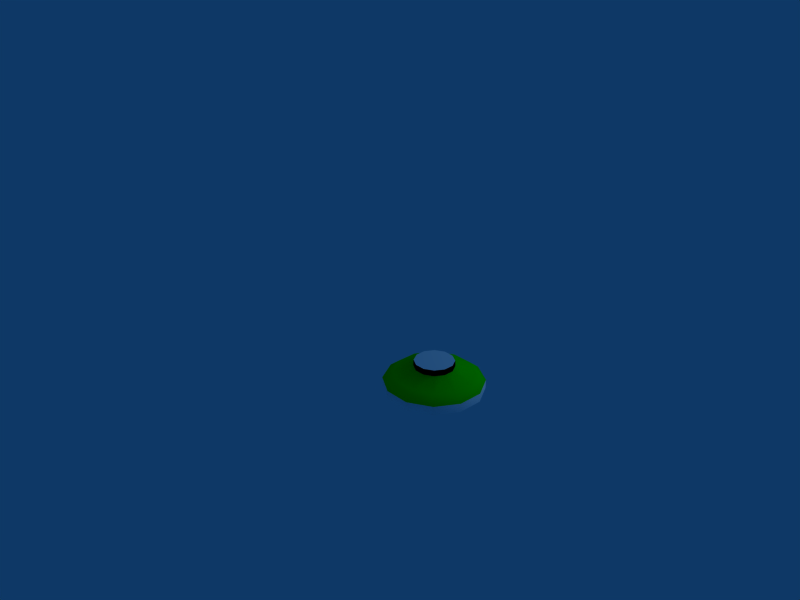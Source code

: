 # Source: FreetarButton.blend  (saved by Blender 2.42.0; exported with 4.5.12 LTS)
import bpy
from mathutils import Matrix  # noqa: F401  (used for matrix-valued properties, if any)

bpy.ops.wm.read_factory_settings(use_empty=True)
scene = bpy.context.scene
scene.name = 'Scene'

# ---- collections
col_collection_1 = bpy.data.collections.new('Collection 1'); scene.collection.children.link(col_collection_1)

# ---- materials (node trees are filled in below, after node groups)
mat_buttoncolor = bpy.data.materials.new('ButtonColor')
mat_buttoncolor.alpha_threshold = 0.0
mat_buttoncolor.preview_render_type = 'FLAT'
mat_buttoncolor.diffuse_color = (0.0, 1.0, 0.0, 1.0)
mat_buttoncolor.roughness = 0.5
mat_buttoncolor.specular_intensity = 1.0
mat_buttoncolor.line_color = (0.0, 0.0, 0.0, 1.0)
mat_buttontop = bpy.data.materials.new('ButtonTop')
mat_buttontop.alpha_threshold = 0.0
mat_buttontop.preview_render_type = 'FLAT'
mat_buttontop.diffuse_color = (1.0, 1.0, 1.0, 1.0)
mat_buttontop.roughness = 0.5
mat_buttontop.line_color = (0.0, 0.0, 0.0, 1.0)
mat_buttonside = bpy.data.materials.new('ButtonSide')
mat_buttonside.alpha_threshold = 0.0
mat_buttonside.preview_render_type = 'FLAT'
mat_buttonside.diffuse_color = (1.0, 1.0, 1.0, 1.0)
mat_buttonside.roughness = 0.5
mat_buttonside.line_color = (0.0, 0.0, 0.0, 1.0)
mat_buttonneck = bpy.data.materials.new('ButtonNeck')
mat_buttonneck.alpha_threshold = 0.0
mat_buttonneck.preview_render_type = 'FLAT'
mat_buttonneck.diffuse_color = (0.0, 0.0, 0.0, 1.0)
mat_buttonneck.roughness = 0.5
mat_buttonneck.line_color = (0.0, 0.0, 0.0, 1.0)

# ---- material node trees

# ---- world
world_world = bpy.data.worlds.new('World'); scene.world = world_world
world_world.color = (0.05656, 0.2208, 0.4)
world_world.use_sun_shadow = False
world_world.sun_shadow_jitter_overblur = 0.0
world_world.cycles.sampling_method = 'MANUAL'
world_world.cycles.sample_map_resolution = 256

# ---- cameras
cam_camera = bpy.data.cameras.new('Camera')
cam_camera.passepartout_alpha = 0.2
cam_camera.clip_end = 100.0
cam_camera.lens = 35.0
cam_camera.show_passepartout = False
cam_camera.show_safe_areas = True
cam_camera.dof.focus_distance = 0.0
cam_camera.dof.aperture_fstop = 128.0

# ---- lights
light_lamp = bpy.data.lights.new('Lamp', 'POINT')
light_lamp.transmission_factor = 0.0
light_lamp.energy = 100.0
light_lamp.shadow_buffer_clip_start = 0.5
light_lamp.shadow_soft_size = 1.0
light_lamp.shadow_maximum_resolution = 0.006
light_lamp.use_absolute_resolution = True
light_lamp.cycles.use_multiple_importance_sampling = False

# ---- meshes
me_circle = bpy.data.meshes.new('Circle')
me_circle.from_pydata([(0.3606, 0.3606, 0.001), (0.4926, 0.132, 0.001), (0.4926, -0.132, 0.001), (0.3606, -0.3606, 0.001), (0.132, -0.4926, 0.0009999), (-0.132, -0.4926, 0.0009999), (-0.3606, -0.3606, 0.001), (-0.4926, -0.132, 0.001), (-0.4926, 0.132, 0.001), (-0.3606, 0.3606, 0.001), (-0.132, 0.4926, 0.001), (0.132, 0.4926, 0.001), (0.3606, 0.3606, 0.0925), (0.4926, 0.132, 0.0925), (0.4926, -0.132, 0.0925), (0.3606, -0.3606, 0.0925), (0.132, -0.4926, 0.0925), (-0.132, -0.4926, 0.0925), (-0.3606, -0.3606, 0.0925), (-0.4926, -0.132, 0.0925), (-0.4926, 0.132, 0.0925), (-0.3606, 0.3606, 0.0925), (-0.132, 0.4926, 0.0925), (0.132, 0.4926, 0.0925), (0.197, 0.0528, 0.2399), (0.1442, 0.1442, 0.2399), (0.197, -0.0528, 0.2399), (0.1442, -0.1442, 0.2399), (0.0528, -0.197, 0.2399), (-0.0528, -0.197, 0.2399), (-0.1442, -0.1442, 0.2399), (-0.197, -0.0528, 0.2399), (-0.197, 0.0528, 0.2399), (-0.1442, 0.1442, 0.2399), (-0.0528, 0.197, 0.2399), (0.0528, 0.197, 0.2399), (0.197, 0.0528, 0.3002), (0.1442, 0.1442, 0.3002), (0.197, -0.0528, 0.3002), (0.1442, -0.1442, 0.3002), (0.0528, -0.197, 0.3002), (-0.0528, -0.197, 0.3002), (-0.1442, -0.1442, 0.3002), (-0.197, -0.0528, 0.3002), (-0.197, 0.0528, 0.3002), (-0.1442, 0.1442, 0.3002), (-0.0528, 0.197, 0.3002), (0.0528, 0.197, 0.3002), (0.2896, 0.2896, 0.1702), (0.3956, 0.106, 0.1702), (0.3956, -0.106, 0.1702), (0.2896, -0.2896, 0.1702), (0.106, -0.3956, 0.1702), (-0.106, -0.3956, 0.1702), (-0.2896, -0.2896, 0.1702), (-0.3956, -0.106, 0.1702), (-0.3956, 0.106, 0.1702), (-0.2896, 0.2896, 0.1702), (-0.106, 0.3956, 0.1702), (0.106, 0.3956, 0.1702)], [], [(12, 0, 1, 13), (2, 14, 13, 1), (3, 15, 14, 2), (4, 16, 15, 3), (5, 17, 16, 4), (6, 18, 17, 5), (7, 19, 18, 6), (8, 20, 19, 7), (9, 21, 20, 8), (10, 22, 21, 9), (11, 23, 22, 10), (11, 0, 12, 23), (24, 36, 37, 25), (26, 38, 36, 24), (27, 39, 38, 26), (28, 40, 39, 27), (29, 41, 40, 28), (30, 42, 41, 29), (31, 43, 42, 30), (32, 44, 43, 31), (33, 45, 44, 32), (34, 46, 45, 33), (35, 47, 46, 34), (35, 25, 37, 47), (40, 41, 46, 47), (37, 39, 40, 47), (36, 38, 39, 37), (41, 42, 45, 46), (42, 43, 44, 45), (13, 49, 48, 12), (49, 24, 25, 48), (14, 50, 49, 13), (50, 26, 24, 49), (15, 51, 50, 14), (51, 27, 26, 50), (16, 52, 51, 15), (52, 28, 27, 51), (17, 53, 52, 16), (53, 29, 28, 52), (18, 54, 53, 17), (54, 30, 29, 53), (19, 55, 54, 18), (55, 31, 30, 54), (20, 56, 55, 19), (56, 32, 31, 55), (21, 57, 56, 20), (57, 33, 32, 56), (22, 58, 57, 21), (58, 34, 33, 57), (23, 59, 58, 22), (59, 35, 34, 58), (12, 48, 59, 23), (48, 25, 35, 59)])
me_circle.polygons.foreach_set('use_smooth', [1, 1, 1, 1, 1, 1, 1, 1, 1, 1, 1, 1, 1, 1, 1, 1, 1, 1, 1, 1, 1, 1, 1, 1, 0, 0, 0, 0, 0, 1, 1, 1, 1, 1, 1, 1, 1, 1, 1, 1, 1, 1, 1, 1, 1, 1, 1, 1, 1, 1, 1, 1, 1])
me_circle.polygons.foreach_set('material_index', [2, 2, 2, 2, 2, 2, 2, 2, 2, 2, 2, 2, 3, 3, 3, 3, 3, 3, 3, 3, 3, 3, 3, 3, 1, 1, 1, 1, 1, 0, 0, 0, 0, 0, 0, 0, 0, 0, 0, 0, 0, 0, 0, 0, 0, 0, 0, 0, 0, 0, 0, 0, 0])
_k = {(0, 1): 0.38431, (1, 2): 0.38431, (2, 3): 0.38431, (3, 4): 0.38431, (4, 5): 0.38431, (5, 6): 0.38431, (6, 7): 0.38431, (7, 8): 0.38431, (8, 9): 0.38431, (9, 10): 0.38431, (10, 11): 0.38431, (0, 11): 0.38431}
me_circle.attributes.new('crease_edge', 'FLOAT', 'EDGE').data.foreach_set('value', [_k.get((min(e.vertices), max(e.vertices)), 0.0) for e in me_circle.edges])
me_circle.materials.append(mat_buttoncolor)
me_circle.materials.append(mat_buttontop)
me_circle.materials.append(mat_buttonside)
me_circle.materials.append(mat_buttonneck)
me_circle.use_remesh_preserve_volume = False
me_circle.use_remesh_preserve_attributes = False
me_circle.use_mirror_vertex_groups = False
me_circle.update()

# ---- objects
ob_circle = bpy.data.objects.new('Circle', me_circle)
ob_camera = bpy.data.objects.new('Camera', cam_camera)
ob_lamp = bpy.data.objects.new('Lamp', light_lamp)

# ---- transforms, parenting, visibility, modifiers, constraints
ob_circle.location = (0.0, 0.0, 0.0)
ob_circle.lock_rotations_4d = False
ob_circle.empty_display_type = 'ARROWS'
ob_circle.color = (0.0, 0.0, 0.0, 1.0)
ob_circle.lineart.crease_threshold = 0.0
ob_camera.location = (-4.68, -4.678, 4.04)
ob_camera.rotation_euler = (1.133, -9.412e-17, -0.735)
ob_camera.lock_rotations_4d = False
ob_camera.empty_display_type = 'ARROWS'
ob_camera.color = (0.0, 0.0, 0.0, 1.0)
ob_camera.lineart.crease_threshold = 0.0
ob_lamp.location = (2.828, -1.906, 2.812)
ob_lamp.rotation_euler = (1.571, -0.0, -0.0)
ob_lamp.lock_rotations_4d = False
ob_lamp.empty_display_type = 'ARROWS'
ob_lamp.color = (0.0, 0.0, 0.0, 1.0)
ob_lamp.lineart.crease_threshold = 0.0

# ---- collection membership
col_collection_1.objects.link(ob_circle)
col_collection_1.objects.link(ob_camera)
col_collection_1.objects.link(ob_lamp)

# ---- scene / render settings (as saved in the file)
scene.camera = ob_camera
scene.frame_start = 1; scene.frame_end = 200; scene.frame_set(148)
scene.render.engine = 'BLENDER_EEVEE_NEXT'
scene.render.image_settings.color_mode = 'RGB'
scene.render.image_settings.compression = 90
scene.render.resolution_x = 800
scene.render.resolution_y = 600
scene.render.resolution_percentage = 50
scene.render.pixel_aspect_x = 100.0
scene.render.pixel_aspect_y = 100.0
scene.render.fps = 25
scene.render.dither_intensity = 0.0
scene.render.use_compositing = False
scene.render.use_sequencer = False
scene.render.bake_bias = 0.0
scene.render.use_stamp_time = False
scene.render.use_stamp_date = False
scene.render.use_stamp_frame = False
scene.render.use_stamp_camera = False
scene.render.use_stamp_scene = False
scene.render.use_stamp_filename = False
scene.render.use_stamp_render_time = False
scene.render.stamp_font_size = 0
scene.cycles.use_denoising = False
scene.cycles.samples = 10
scene.cycles.sampling_pattern = 'TABULATED_SOBOL'
scene.cycles.light_sampling_threshold = 0.0
scene.cycles.use_adaptive_sampling = False
scene.cycles.use_light_tree = False
scene.cycles.blur_glossy = 0.0
scene.cycles.volume_bounces = 1
scene.cycles.pixel_filter_type = 'GAUSSIAN'
scene.cycles.sample_clamp_indirect = 0.0
scene.view_settings.view_transform = 'Raw'
bpy.context.view_layer.update()
